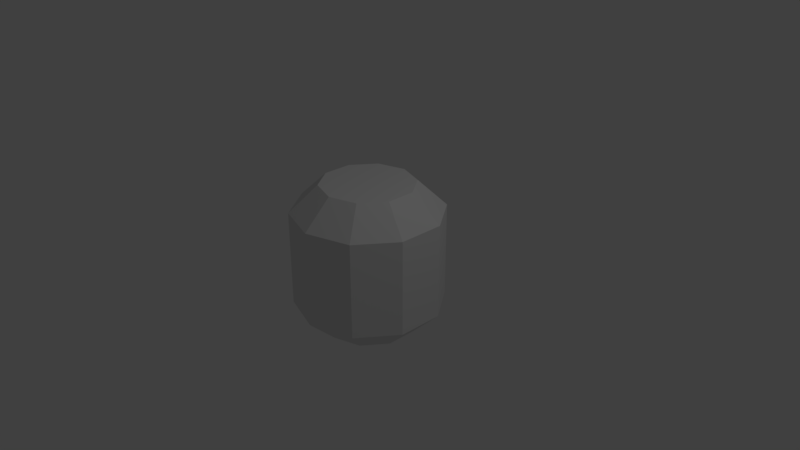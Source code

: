 # Source: roundedCylinder.blend  (saved by Blender 2.79.0; exported with 4.5.12 LTS)
import bpy
from mathutils import Matrix  # noqa: F401  (used for matrix-valued properties, if any)

bpy.ops.wm.read_factory_settings(use_empty=True)
scene = bpy.context.scene
scene.name = 'Scene'

# ---- collections
col_collection_1 = bpy.data.collections.new('Collection 1'); scene.collection.children.link(col_collection_1)

# ---- world
world_world = bpy.data.worlds.new('World'); scene.world = world_world
world_world.color = (0.05088, 0.05088, 0.05088)
world_world.use_sun_shadow = False
world_world.sun_shadow_jitter_overblur = 0.0
world_world.cycles.sampling_method = 'MANUAL'

# ---- cameras
cam_camera = bpy.data.cameras.new('Camera')
cam_camera.clip_end = 100.0
cam_camera.lens = 35.0
cam_camera.sensor_width = 32.0
cam_camera.sensor_height = 18.0
cam_camera.ortho_scale = 7.314
cam_camera.dof.focus_distance = 0.0
cam_camera.dof.aperture_fstop = 128.0

# ---- lights
light_lamp = bpy.data.lights.new('Lamp', 'POINT')
light_lamp.transmission_factor = 0.0
light_lamp.cutoff_distance = 30.0
light_lamp.energy = 100.0
light_lamp.shadow_buffer_clip_start = 1.001
light_lamp.shadow_soft_size = 0.1
light_lamp.shadow_maximum_resolution = 0.006
light_lamp.use_absolute_resolution = True

# ---- meshes
me_cylinder = bpy.data.meshes.new('Cylinder')
me_cylinder.from_pydata([(-8.196e-08, 0.6223, -1.0), (0.0, 1.0, -0.6408), (-7.451e-08, 0.6223, 1.0), (0.0, 1.0, 0.6408), (0.3658, 0.5035, -1.0), (0.5878, 0.809, -0.6408), (0.3658, 0.5035, 1.0), (0.5878, 0.809, 0.6408), (0.5919, 0.1923, -1.0), (0.9511, 0.309, -0.6408), (0.5919, 0.1923, 1.0), (0.9511, 0.309, 0.6408), (0.5919, -0.1923, -1.0), (0.9511, -0.309, -0.6408), (0.5919, -0.1923, 1.0), (0.9511, -0.309, 0.6408), (0.3658, -0.5035, -1.0), (0.5878, -0.809, -0.6408), (0.3658, -0.5035, 1.0), (0.5878, -0.809, 0.6408), (-2.235e-08, -0.6223, -1.0), (-8.742e-08, -1.0, -0.6408), (-4.47e-08, -0.6223, 1.0), (-8.742e-08, -1.0, 0.6408), (-0.3658, -0.5035, -1.0), (-0.5878, -0.809, -0.6408), (-0.3658, -0.5035, 1.0), (-0.5878, -0.809, 0.6408), (-0.5919, -0.1923, -1.0), (-0.9511, -0.309, -0.6408), (-0.5919, -0.1923, 1.0), (-0.9511, -0.309, 0.6408), (-0.5919, 0.1923, -1.0), (-0.9511, 0.309, -0.6408), (-0.5919, 0.1923, 1.0), (-0.9511, 0.309, 0.6408), (-0.3658, 0.5035, -1.0), (-0.5878, 0.809, -0.6408), (-0.3658, 0.5035, 1.0), (-0.5878, 0.809, 0.6408)], [], [(37, 39, 3, 1), (9, 11, 15, 13), (13, 15, 19, 17), (17, 19, 23, 21), (21, 23, 27, 25), (25, 27, 31, 29), (29, 31, 35, 33), (33, 35, 39, 37), (5, 7, 11, 9), (6, 2, 38, 34, 30, 26, 22, 18, 14, 10), (1, 3, 7, 5), (1, 5, 4, 0), (7, 3, 2, 6), (5, 9, 8, 4), (11, 7, 6, 10), (9, 13, 12, 8), (15, 11, 10, 14), (13, 17, 16, 12), (19, 15, 14, 18), (17, 21, 20, 16), (23, 19, 18, 22), (21, 25, 24, 20), (27, 23, 22, 26), (25, 29, 28, 24), (31, 27, 26, 30), (29, 33, 32, 28), (35, 31, 30, 34), (33, 37, 36, 32), (39, 35, 34, 38), (37, 1, 0, 36), (3, 39, 38, 2), (0, 4, 8, 12, 16, 20, 24, 28, 32, 36)])
_uv = me_cylinder.uv_layers.new(name='UVMap')
_uv.uv.foreach_set('vector', [-0.45, 0.1796, -0.45, 0.8204, -0.65, 0.8204, -0.65, 0.1796, 0.95, 0.1796, 0.95, 0.8204, 0.75, 0.8204, 0.75, 0.1796, 0.75, 0.1796, 0.75, 0.8204, 0.55, 0.8204, 0.55, 0.1796, 0.55, 0.1796, 0.55, 0.8204, 0.35, 0.8204, 0.35, 0.1796, 0.35, 0.1796, 0.35, 0.8204, 0.15, 0.8204, 0.15, 0.1796, 0.15, 0.1796, 0.15, 0.8204, -0.05, 0.8204, -0.05, 0.1796, -0.05, 0.1796, -0.05, 0.8204, -0.25, 0.8204, -0.25, 0.1796, -0.25, 0.1796, -0.25, 0.8204, -0.45, 0.8204, -0.45, 0.1796, 1.15, 0.1796, 1.15, 0.8204, 0.95, 0.8204, 0.95, 0.1796, 1.15, 1.0, 1.35, 1.0, 1.55, 1.0, 1.75, 1.0, 1.95, 1.0, 0.15, 1.0, 0.35, 1.0, 0.55, 1.0, 0.75, 1.0, 0.95, 1.0, 1.35, 0.1796, 1.35, 0.8204, 1.15, 0.8204, 1.15, 0.1796, 1.35, 0.1796, 1.15, 0.1796, 1.15, -1.192e-07, 1.35, -5.96e-08, 1.15, 0.8204, 1.35, 0.8204, 1.35, 1.0, 1.15, 1.0, 1.15, 0.1796, 0.95, 0.1796, 0.95, -1.192e-07, 1.15, -1.192e-07, 0.95, 0.8204, 1.15, 0.8204, 1.15, 1.0, 0.95, 1.0, 0.95, 0.1796, 0.75, 0.1796, 0.75, -5.96e-08, 0.95, -1.192e-07, 0.75, 0.8204, 0.95, 0.8204, 0.95, 1.0, 0.75, 1.0, 0.75, 0.1796, 0.55, 0.1796, 0.55, -5.96e-08, 0.75, -5.96e-08, 0.55, 0.8204, 0.75, 0.8204, 0.75, 1.0, 0.55, 1.0, 0.55, 0.1796, 0.35, 0.1796, 0.35, -5.96e-08, 0.55, -5.96e-08, 0.35, 0.8204, 0.55, 0.8204, 0.55, 1.0, 0.35, 1.0, 0.35, 0.1796, 0.15, 0.1796, 0.15, 0.0, 0.35, -5.96e-08, 0.15, 0.8204, 0.35, 0.8204, 0.35, 1.0, 0.15, 1.0, 0.15, 0.1796, -0.05, 0.1796, -0.05, 0.0, 0.15, 0.0, -0.05, 0.8204, 0.15, 0.8204, 0.15, 1.0, -0.05, 1.0, -0.05, 0.1796, -0.25, 0.1796, -0.25, -5.96e-08, -0.05, 0.0, -0.25, 0.8204, -0.05, 0.8204, -0.05, 1.0, -0.25, 1.0, -0.25, 0.1796, -0.45, 0.1796, -0.45, -5.96e-08, -0.25, -5.96e-08, -0.45, 0.8204, -0.25, 0.8204, -0.25, 1.0, -0.45, 1.0, -0.45, 0.1796, -0.65, 0.1796, -0.65, -5.96e-08, -0.45, -5.96e-08, -0.65, 0.8204, -0.45, 0.8204, -0.45, 1.0, -0.65, 1.0, 1.35, -5.96e-08, 1.15, -1.192e-07, 0.95, -1.192e-07, 0.75, -5.96e-08, 0.55, -5.96e-08, 0.35, -5.96e-08, 0.15, 0.0, 1.95, 0.0, 1.75, -5.96e-08, 1.55, -5.96e-08])
me_cylinder.use_remesh_preserve_volume = False
me_cylinder.use_remesh_preserve_attributes = False
me_cylinder.use_mirror_vertex_groups = False
me_cylinder.update()

# ---- objects
ob_cylinder = bpy.data.objects.new('Cylinder', me_cylinder)
ob_lamp = bpy.data.objects.new('Lamp', light_lamp)
ob_camera = bpy.data.objects.new('Camera', cam_camera)

# ---- transforms, parenting, visibility, modifiers, constraints
ob_cylinder.location = (0.0, 0.0, 0.0)
ob_cylinder.lineart.crease_threshold = 0.0
ob_lamp.location = (4.076, 1.005, 5.904)
ob_lamp.rotation_euler = (0.6503, 0.05522, 1.866)
ob_lamp.lock_rotations_4d = False
ob_lamp.empty_display_type = 'ARROWS'
ob_lamp.color = (0.0, 0.0, 0.0, 0.0)
ob_lamp.lineart.crease_threshold = 0.0
ob_camera.location = (7.481, -6.508, 5.344)
ob_camera.rotation_euler = (1.109, 0.0, 0.8149)
ob_camera.lock_rotations_4d = False
ob_camera.empty_display_type = 'ARROWS'
ob_camera.color = (0.0, 0.0, 0.0, 0.0)
ob_camera.display_type = 'WIRE'
ob_camera.lineart.crease_threshold = 0.0

# ---- collection membership
col_collection_1.objects.link(ob_cylinder)
col_collection_1.objects.link(ob_lamp)
col_collection_1.objects.link(ob_camera)

# ---- scene / render settings (as saved in the file)
scene.camera = ob_camera
scene.frame_start = 1; scene.frame_end = 250; scene.frame_set(1)
scene.render.engine = 'BLENDER_EEVEE_NEXT'
scene.render.resolution_percentage = 50
scene.render.dither_intensity = 0.0
scene.cycles.use_denoising = False
scene.cycles.samples = 128
scene.cycles.sampling_pattern = 'TABULATED_SOBOL'
scene.cycles.use_adaptive_sampling = False
scene.cycles.use_light_tree = False
scene.cycles.blur_glossy = 0.0
scene.cycles.sample_clamp_indirect = 0.0
scene.view_settings.view_transform = 'Standard'
bpy.context.view_layer.update()
